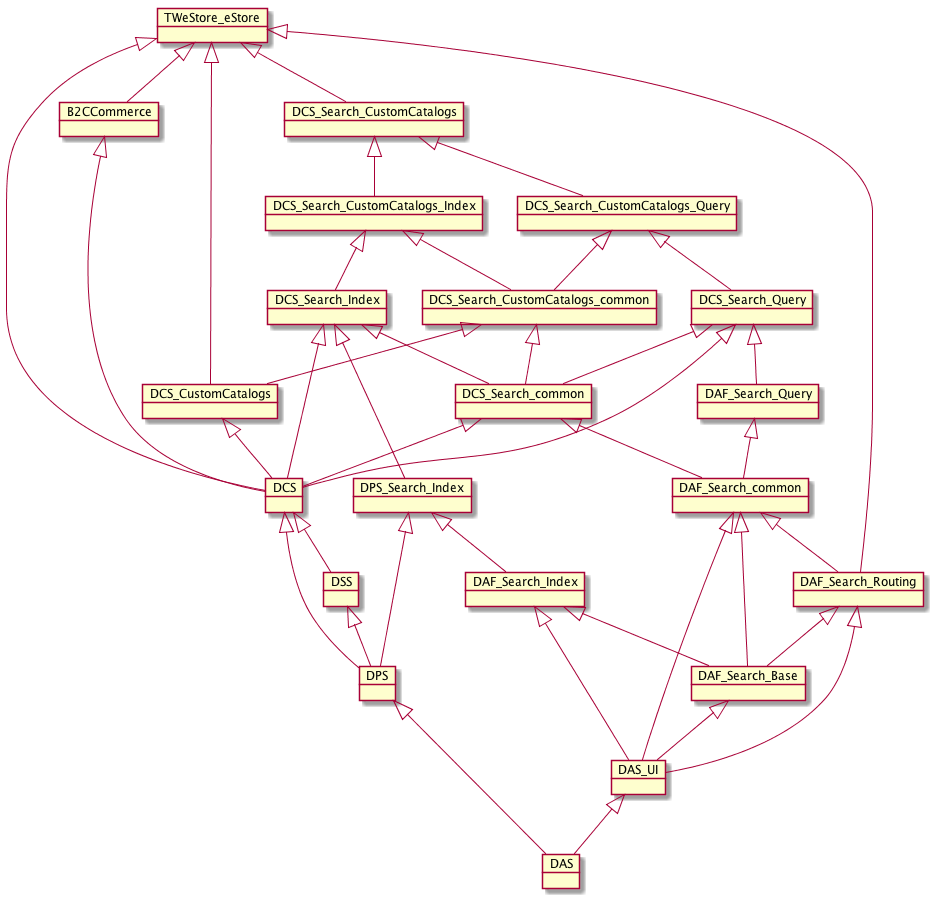

The diagram above was rendered by PlantUML. Its source (embedded in the PNG):
@startuml
Object TWeStore_eStore
Object DCS
Object B2CCommerce
Object DCS_Search_CustomCatalogs
Object DAF_Search_Routing
Object DCS_CustomCatalogs
Object DPS
Object DCS_Search_CustomCatalogs_Query
Object DAF_Search_Base
Object DCS_Search_CustomCatalogs_Index
Object DSS
Object DAS_UI
Object DCS_Search_Query
Object DCS_Search_CustomCatalogs_common
Object DAS
Object DCS_Search_Index
Object DAF_Search_Query
Object DCS_Search_common
Object DPS_Search_Index
Object DAF_Search_Index
Object DAF_Search_common
TWeStore_eStore <|-- DCS
TWeStore_eStore <|-- DCS_CustomCatalogs
TWeStore_eStore <|-- B2CCommerce
TWeStore_eStore <|-- DCS_Search_CustomCatalogs
TWeStore_eStore <|-- DAF_Search_Routing
DCS <|-- DPS
DCS <|-- DSS
B2CCommerce <|-- DCS
DCS_Search_CustomCatalogs <|-- DCS_Search_CustomCatalogs_Index
DCS_Search_CustomCatalogs <|-- DCS_Search_CustomCatalogs_Query
DAF_Search_Routing <|-- DAS_UI
DAF_Search_Routing <|-- DAF_Search_Base
DCS_CustomCatalogs <|-- DCS
DPS <|-- DAS
DCS_Search_CustomCatalogs_Query <|-- DCS_Search_Query
DCS_Search_CustomCatalogs_Query <|-- DCS_Search_CustomCatalogs_common
DAF_Search_Base <|-- DAS_UI
DCS_Search_CustomCatalogs_Index <|-- DCS_Search_Index
DCS_Search_CustomCatalogs_Index <|-- DCS_Search_CustomCatalogs_common
DSS <|-- DPS
DAS_UI <|-- DAS
DCS_Search_Query <|-- DAF_Search_Query
DCS_Search_Query <|-- DCS_Search_common
DCS_Search_Query <|-- DCS
DCS_Search_CustomCatalogs_common <|-- DCS_Search_common
DCS_Search_CustomCatalogs_common <|-- DCS_CustomCatalogs
DCS_Search_Index <|-- DPS_Search_Index
DCS_Search_Index <|-- DCS_Search_common
DCS_Search_Index <|-- DCS
DAF_Search_Query <|-- DAF_Search_common
DCS_Search_common <|-- DAF_Search_common
DCS_Search_common <|-- DCS
DPS_Search_Index <|-- DPS
DPS_Search_Index <|-- DAF_Search_Index
DAF_Search_Index <|-- DAS_UI
DAF_Search_Index <|-- DAF_Search_Base
DAF_Search_common <|-- DAS_UI
DAF_Search_common <|-- DAF_Search_Base
DAF_Search_common <|-- DAF_Search_Routing
@enduml